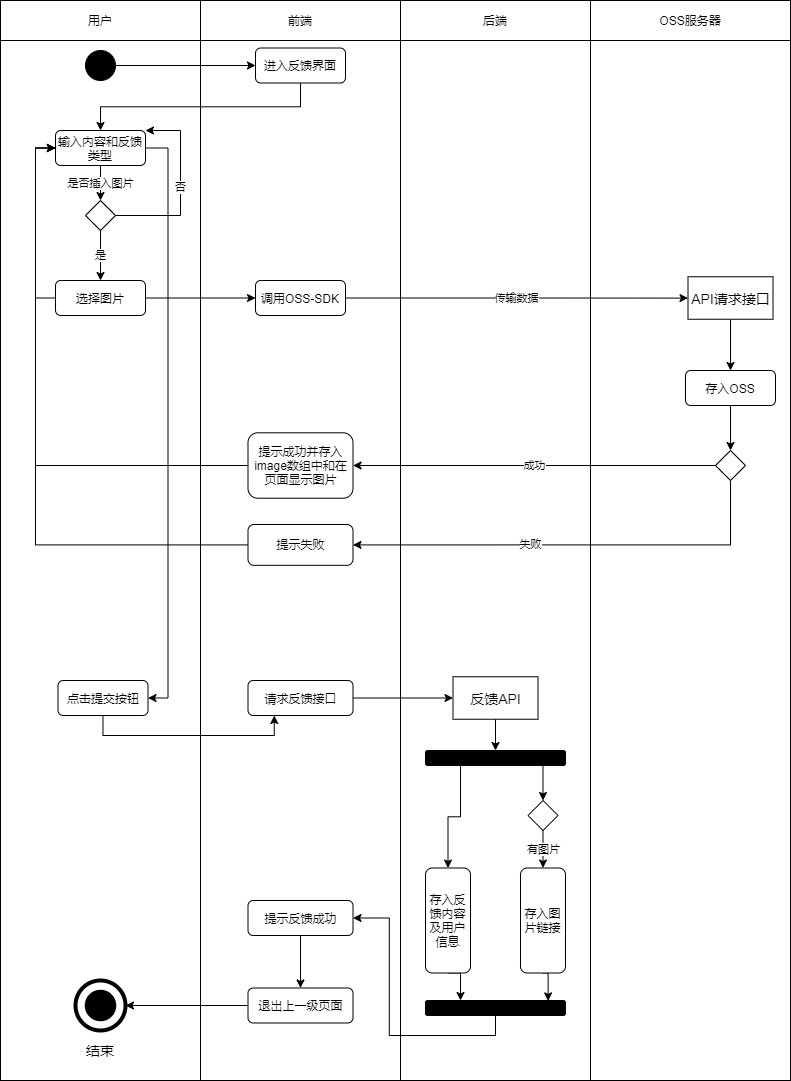

The diagram above was exported from draw.io. Its source (the exported page's mxGraphModel, read from the mxfile embedded in the PNG):
<mxGraphModel dx="1454" dy="596" grid="1" gridSize="10" guides="1" tooltips="1" connect="1" arrows="1" fold="1" page="1" pageScale="1" pageWidth="827" pageHeight="1169" math="0" shadow="0">
  <root>
    <mxCell id="0" />
    <mxCell id="1" parent="0" />
    <mxCell id="2" value="" style="rounded=0;whiteSpace=wrap;html=1;" parent="1" vertex="1">
      <mxGeometry x="440" y="80" width="190" height="1040" as="geometry" />
    </mxCell>
    <mxCell id="3" value="" style="rounded=0;whiteSpace=wrap;html=1;" parent="1" vertex="1">
      <mxGeometry x="40" y="80" width="200" height="1040" as="geometry" />
    </mxCell>
    <mxCell id="4" value="" style="rounded=0;whiteSpace=wrap;html=1;" parent="1" vertex="1">
      <mxGeometry x="240" y="80" width="200" height="1040" as="geometry" />
    </mxCell>
    <mxCell id="5" value="用户" style="rounded=0;whiteSpace=wrap;html=1;" parent="1" vertex="1">
      <mxGeometry x="40" y="40" width="200" height="40" as="geometry" />
    </mxCell>
    <mxCell id="6" value="前端" style="rounded=0;whiteSpace=wrap;html=1;" parent="1" vertex="1">
      <mxGeometry x="240" y="40" width="200" height="40" as="geometry" />
    </mxCell>
    <mxCell id="7" value="后端" style="rounded=0;whiteSpace=wrap;html=1;" parent="1" vertex="1">
      <mxGeometry x="440" y="40" width="190" height="40" as="geometry" />
    </mxCell>
    <mxCell id="8" style="edgeStyle=orthogonalEdgeStyle;rounded=0;orthogonalLoop=1;jettySize=auto;html=1;exitX=1;exitY=0.5;exitDx=0;exitDy=0;entryX=0;entryY=0.5;entryDx=0;entryDy=0;" parent="1" source="9" target="12" edge="1">
      <mxGeometry relative="1" as="geometry" />
    </mxCell>
    <mxCell id="9" value="" style="ellipse;whiteSpace=wrap;html=1;aspect=fixed;background=black;strokeColor=#030303;fillColor=#000000;" parent="1" vertex="1">
      <mxGeometry x="125" y="90" width="30" height="30" as="geometry" />
    </mxCell>
    <mxCell id="10" style="edgeStyle=orthogonalEdgeStyle;rounded=0;orthogonalLoop=1;jettySize=auto;html=1;exitX=0.5;exitY=1;exitDx=0;exitDy=0;" parent="1" source="12" target="18" edge="1">
      <mxGeometry relative="1" as="geometry" />
    </mxCell>
    <mxCell id="12" value="进入反馈界面" style="rounded=1;whiteSpace=wrap;html=1;" parent="1" vertex="1">
      <mxGeometry x="295" y="87.5" width="90" height="35" as="geometry" />
    </mxCell>
    <mxCell id="13" value="" style="ellipse;whiteSpace=wrap;html=1;aspect=fixed;rounded=1;strokeColor=#000000;strokeWidth=4;fillColor=none;gradientColor=none;fontSize=14;" parent="1" vertex="1">
      <mxGeometry x="115" y="1020" width="50" height="50" as="geometry" />
    </mxCell>
    <mxCell id="14" value="" style="ellipse;whiteSpace=wrap;html=1;aspect=fixed;rounded=1;strokeWidth=4;fontSize=14;fillColor=#000000;" parent="1" vertex="1">
      <mxGeometry x="126.25" y="1031.25" width="27.5" height="27.5" as="geometry" />
    </mxCell>
    <mxCell id="15" value="结束" style="text;html=1;strokeColor=none;fillColor=none;align=center;verticalAlign=middle;whiteSpace=wrap;rounded=0;fontSize=14;" parent="1" vertex="1">
      <mxGeometry x="120" y="1080" width="40" height="20" as="geometry" />
    </mxCell>
    <mxCell id="82" style="edgeStyle=orthogonalEdgeStyle;rounded=0;orthogonalLoop=1;jettySize=auto;html=1;exitX=1;exitY=0.5;exitDx=0;exitDy=0;entryX=1;entryY=0.5;entryDx=0;entryDy=0;" parent="1" source="18" target="28" edge="1">
      <mxGeometry relative="1" as="geometry" />
    </mxCell>
    <mxCell id="18" value="输入内容和反馈类型" style="rounded=1;whiteSpace=wrap;html=1;" parent="1" vertex="1">
      <mxGeometry x="95" y="170" width="90" height="35" as="geometry" />
    </mxCell>
    <mxCell id="83" style="edgeStyle=orthogonalEdgeStyle;rounded=0;orthogonalLoop=1;jettySize=auto;html=1;exitX=0;exitY=0.5;exitDx=0;exitDy=0;entryX=0;entryY=0.5;entryDx=0;entryDy=0;" parent="1" source="22" target="18" edge="1">
      <mxGeometry relative="1" as="geometry" />
    </mxCell>
    <mxCell id="94" style="edgeStyle=orthogonalEdgeStyle;rounded=0;orthogonalLoop=1;jettySize=auto;html=1;exitX=1;exitY=0.5;exitDx=0;exitDy=0;entryX=0;entryY=0.5;entryDx=0;entryDy=0;" edge="1" parent="1" source="22" target="34">
      <mxGeometry relative="1" as="geometry" />
    </mxCell>
    <mxCell id="22" value="选择图片" style="rounded=1;whiteSpace=wrap;html=1;" parent="1" vertex="1">
      <mxGeometry x="95" y="320" width="90" height="35" as="geometry" />
    </mxCell>
    <mxCell id="23" value="" style="rounded=0;whiteSpace=wrap;html=1;" parent="1" vertex="1">
      <mxGeometry x="630" y="80" width="200" height="1040" as="geometry" />
    </mxCell>
    <mxCell id="25" value="OSS服务器" style="rounded=0;whiteSpace=wrap;html=1;" parent="1" vertex="1">
      <mxGeometry x="630" y="40" width="200" height="40" as="geometry" />
    </mxCell>
    <mxCell id="84" style="edgeStyle=orthogonalEdgeStyle;rounded=0;orthogonalLoop=1;jettySize=auto;html=1;exitX=0.5;exitY=1;exitDx=0;exitDy=0;entryX=0.25;entryY=1;entryDx=0;entryDy=0;" parent="1" source="28" target="41" edge="1">
      <mxGeometry relative="1" as="geometry" />
    </mxCell>
    <mxCell id="28" value="点击提交按钮" style="rounded=1;whiteSpace=wrap;html=1;" parent="1" vertex="1">
      <mxGeometry x="97.5" y="720" width="90" height="35" as="geometry" />
    </mxCell>
    <mxCell id="33" value="传输数据" style="edgeStyle=orthogonalEdgeStyle;rounded=0;orthogonalLoop=1;jettySize=auto;html=1;exitX=1;exitY=0.5;exitDx=0;exitDy=0;" parent="1" source="34" target="36" edge="1">
      <mxGeometry relative="1" as="geometry" />
    </mxCell>
    <mxCell id="34" value="调用OSS-SDK" style="rounded=1;whiteSpace=wrap;html=1;" parent="1" vertex="1">
      <mxGeometry x="295" y="320" width="90" height="35" as="geometry" />
    </mxCell>
    <mxCell id="35" style="edgeStyle=orthogonalEdgeStyle;rounded=0;orthogonalLoop=1;jettySize=auto;html=1;exitX=0.5;exitY=1;exitDx=0;exitDy=0;entryX=0.5;entryY=0;entryDx=0;entryDy=0;" parent="1" source="36" target="38" edge="1">
      <mxGeometry relative="1" as="geometry" />
    </mxCell>
    <mxCell id="36" value="API请求接口" style="rounded=0;whiteSpace=wrap;html=1;fontSize=14;" parent="1" vertex="1">
      <mxGeometry x="727.5" y="316.25" width="85" height="42.5" as="geometry" />
    </mxCell>
    <mxCell id="37" style="edgeStyle=orthogonalEdgeStyle;rounded=0;orthogonalLoop=1;jettySize=auto;html=1;exitX=0.5;exitY=1;exitDx=0;exitDy=0;entryX=0.5;entryY=0;entryDx=0;entryDy=0;" parent="1" source="38" target="68" edge="1">
      <mxGeometry relative="1" as="geometry" />
    </mxCell>
    <mxCell id="38" value="存入OSS" style="rounded=1;whiteSpace=wrap;html=1;" parent="1" vertex="1">
      <mxGeometry x="725" y="410" width="90" height="35" as="geometry" />
    </mxCell>
    <mxCell id="97" style="edgeStyle=orthogonalEdgeStyle;rounded=0;orthogonalLoop=1;jettySize=auto;html=1;exitX=0;exitY=0.5;exitDx=0;exitDy=0;entryX=0;entryY=0.5;entryDx=0;entryDy=0;" edge="1" parent="1" source="39" target="18">
      <mxGeometry relative="1" as="geometry" />
    </mxCell>
    <mxCell id="39" value="提示成功并存入image数组中和在页面显示图片" style="rounded=1;whiteSpace=wrap;html=1;" parent="1" vertex="1">
      <mxGeometry x="287.5" y="472.29999999999995" width="105" height="65.41" as="geometry" />
    </mxCell>
    <mxCell id="100" style="edgeStyle=orthogonalEdgeStyle;rounded=0;orthogonalLoop=1;jettySize=auto;html=1;exitX=1;exitY=0.5;exitDx=0;exitDy=0;entryX=0;entryY=0.5;entryDx=0;entryDy=0;" edge="1" parent="1" source="41" target="99">
      <mxGeometry relative="1" as="geometry" />
    </mxCell>
    <mxCell id="41" value="请求反馈接口" style="rounded=1;whiteSpace=wrap;html=1;" parent="1" vertex="1">
      <mxGeometry x="287.5" y="720" width="105" height="35" as="geometry" />
    </mxCell>
    <mxCell id="66" value="成功" style="edgeStyle=orthogonalEdgeStyle;rounded=0;orthogonalLoop=1;jettySize=auto;html=1;exitX=0;exitY=0.5;exitDx=0;exitDy=0;entryX=1;entryY=0.5;entryDx=0;entryDy=0;" parent="1" source="68" target="39" edge="1">
      <mxGeometry relative="1" as="geometry" />
    </mxCell>
    <mxCell id="67" value="失败" style="edgeStyle=orthogonalEdgeStyle;rounded=0;orthogonalLoop=1;jettySize=auto;html=1;exitX=0.5;exitY=1;exitDx=0;exitDy=0;entryX=1;entryY=0.5;entryDx=0;entryDy=0;" parent="1" source="68" target="69" edge="1">
      <mxGeometry x="0.1967" relative="1" as="geometry">
        <mxPoint as="offset" />
      </mxGeometry>
    </mxCell>
    <mxCell id="68" value="" style="rhombus;whiteSpace=wrap;html=1;" parent="1" vertex="1">
      <mxGeometry x="755" y="490" width="30" height="30" as="geometry" />
    </mxCell>
    <mxCell id="98" style="edgeStyle=orthogonalEdgeStyle;rounded=0;orthogonalLoop=1;jettySize=auto;html=1;exitX=0;exitY=0.5;exitDx=0;exitDy=0;entryX=0;entryY=0.5;entryDx=0;entryDy=0;" edge="1" parent="1" source="69" target="18">
      <mxGeometry relative="1" as="geometry" />
    </mxCell>
    <mxCell id="69" value="提示失败" style="rounded=1;whiteSpace=wrap;html=1;" parent="1" vertex="1">
      <mxGeometry x="287.5" y="564" width="105" height="40.83" as="geometry" />
    </mxCell>
    <mxCell id="114" style="edgeStyle=orthogonalEdgeStyle;rounded=0;orthogonalLoop=1;jettySize=auto;html=1;exitX=1;exitY=0.5;exitDx=0;exitDy=0;entryX=0.25;entryY=0;entryDx=0;entryDy=0;" edge="1" parent="1" source="85" target="112">
      <mxGeometry relative="1" as="geometry" />
    </mxCell>
    <mxCell id="85" value="存入反馈内容及用户信息" style="rounded=1;whiteSpace=wrap;html=1;direction=south;" parent="1" vertex="1">
      <mxGeometry x="465" y="907.5" width="45" height="105" as="geometry" />
    </mxCell>
    <mxCell id="90" style="edgeStyle=orthogonalEdgeStyle;rounded=0;orthogonalLoop=1;jettySize=auto;html=1;exitX=0.5;exitY=1;exitDx=0;exitDy=0;entryX=0.5;entryY=0;entryDx=0;entryDy=0;" parent="1" source="87" target="88" edge="1">
      <mxGeometry relative="1" as="geometry" />
    </mxCell>
    <mxCell id="87" value="提示反馈成功" style="rounded=1;whiteSpace=wrap;html=1;" parent="1" vertex="1">
      <mxGeometry x="287.5" y="940" width="105" height="35" as="geometry" />
    </mxCell>
    <mxCell id="91" style="edgeStyle=orthogonalEdgeStyle;rounded=0;orthogonalLoop=1;jettySize=auto;html=1;exitX=0;exitY=0.5;exitDx=0;exitDy=0;entryX=1;entryY=0.5;entryDx=0;entryDy=0;" parent="1" source="88" target="13" edge="1">
      <mxGeometry relative="1" as="geometry" />
    </mxCell>
    <mxCell id="88" value="退出上一级页面" style="rounded=1;whiteSpace=wrap;html=1;" parent="1" vertex="1">
      <mxGeometry x="287.5" y="1027.5" width="105" height="35" as="geometry" />
    </mxCell>
    <mxCell id="92" value="是否插入图片" style="edgeStyle=orthogonalEdgeStyle;rounded=0;orthogonalLoop=1;jettySize=auto;html=1;exitX=0.5;exitY=1;exitDx=0;exitDy=0;entryX=0.5;entryY=0;entryDx=0;entryDy=0;" edge="1" parent="1" target="93" source="18">
      <mxGeometry relative="1" as="geometry">
        <mxPoint x="140" y="205" as="sourcePoint" />
      </mxGeometry>
    </mxCell>
    <mxCell id="95" value="是" style="edgeStyle=orthogonalEdgeStyle;rounded=0;orthogonalLoop=1;jettySize=auto;html=1;exitX=0.5;exitY=1;exitDx=0;exitDy=0;entryX=0.5;entryY=0;entryDx=0;entryDy=0;" edge="1" parent="1" source="93" target="22">
      <mxGeometry relative="1" as="geometry" />
    </mxCell>
    <mxCell id="96" value="否" style="edgeStyle=orthogonalEdgeStyle;rounded=0;orthogonalLoop=1;jettySize=auto;html=1;exitX=1;exitY=0.5;exitDx=0;exitDy=0;entryX=1;entryY=0;entryDx=0;entryDy=0;" edge="1" parent="1" source="93" target="18">
      <mxGeometry relative="1" as="geometry">
        <Array as="points">
          <mxPoint x="220" y="255" />
          <mxPoint x="220" y="170" />
        </Array>
      </mxGeometry>
    </mxCell>
    <mxCell id="93" value="" style="rhombus;whiteSpace=wrap;html=1;" vertex="1" parent="1">
      <mxGeometry x="125" y="240" width="30" height="30" as="geometry" />
    </mxCell>
    <mxCell id="105" style="edgeStyle=orthogonalEdgeStyle;rounded=0;orthogonalLoop=1;jettySize=auto;html=1;exitX=0.5;exitY=1;exitDx=0;exitDy=0;entryX=0.5;entryY=0;entryDx=0;entryDy=0;" edge="1" parent="1" source="99" target="103">
      <mxGeometry relative="1" as="geometry" />
    </mxCell>
    <mxCell id="99" value="反馈API" style="rounded=0;whiteSpace=wrap;html=1;fontSize=14;" vertex="1" parent="1">
      <mxGeometry x="492.5" y="716.25" width="85" height="42.5" as="geometry" />
    </mxCell>
    <mxCell id="113" style="edgeStyle=orthogonalEdgeStyle;rounded=0;orthogonalLoop=1;jettySize=auto;html=1;exitX=1;exitY=0.5;exitDx=0;exitDy=0;entryX=0.876;entryY=0.027;entryDx=0;entryDy=0;entryPerimeter=0;" edge="1" parent="1" source="102" target="112">
      <mxGeometry relative="1" as="geometry" />
    </mxCell>
    <mxCell id="102" value="存入图片链接" style="rounded=1;whiteSpace=wrap;html=1;direction=south;" vertex="1" parent="1">
      <mxGeometry x="560" y="907.5" width="45" height="105" as="geometry" />
    </mxCell>
    <mxCell id="108" style="edgeStyle=orthogonalEdgeStyle;rounded=0;orthogonalLoop=1;jettySize=auto;html=1;exitX=0.75;exitY=1;exitDx=0;exitDy=0;entryX=0.5;entryY=0;entryDx=0;entryDy=0;" edge="1" parent="1" source="103" target="106">
      <mxGeometry relative="1" as="geometry" />
    </mxCell>
    <mxCell id="110" style="edgeStyle=orthogonalEdgeStyle;rounded=0;orthogonalLoop=1;jettySize=auto;html=1;exitX=0.25;exitY=1;exitDx=0;exitDy=0;" edge="1" parent="1" source="103" target="85">
      <mxGeometry relative="1" as="geometry" />
    </mxCell>
    <mxCell id="103" value="" style="rounded=1;whiteSpace=wrap;html=1;fillColor=#000000;" vertex="1" parent="1">
      <mxGeometry x="465" y="790" width="140" height="15" as="geometry" />
    </mxCell>
    <mxCell id="109" value="有图片" style="edgeStyle=orthogonalEdgeStyle;rounded=0;orthogonalLoop=1;jettySize=auto;html=1;exitX=0.5;exitY=1;exitDx=0;exitDy=0;entryX=0;entryY=0.5;entryDx=0;entryDy=0;" edge="1" parent="1" source="106" target="102">
      <mxGeometry relative="1" as="geometry" />
    </mxCell>
    <mxCell id="106" value="" style="rhombus;whiteSpace=wrap;html=1;" vertex="1" parent="1">
      <mxGeometry x="567.5" y="840" width="30" height="30" as="geometry" />
    </mxCell>
    <mxCell id="115" style="edgeStyle=orthogonalEdgeStyle;rounded=0;orthogonalLoop=1;jettySize=auto;html=1;exitX=0.5;exitY=1;exitDx=0;exitDy=0;entryX=1;entryY=0.5;entryDx=0;entryDy=0;" edge="1" parent="1" source="112" target="87">
      <mxGeometry relative="1" as="geometry" />
    </mxCell>
    <mxCell id="112" value="" style="rounded=1;whiteSpace=wrap;html=1;fillColor=#000000;" vertex="1" parent="1">
      <mxGeometry x="465" y="1040" width="140" height="15" as="geometry" />
    </mxCell>
  </root>
</mxGraphModel>